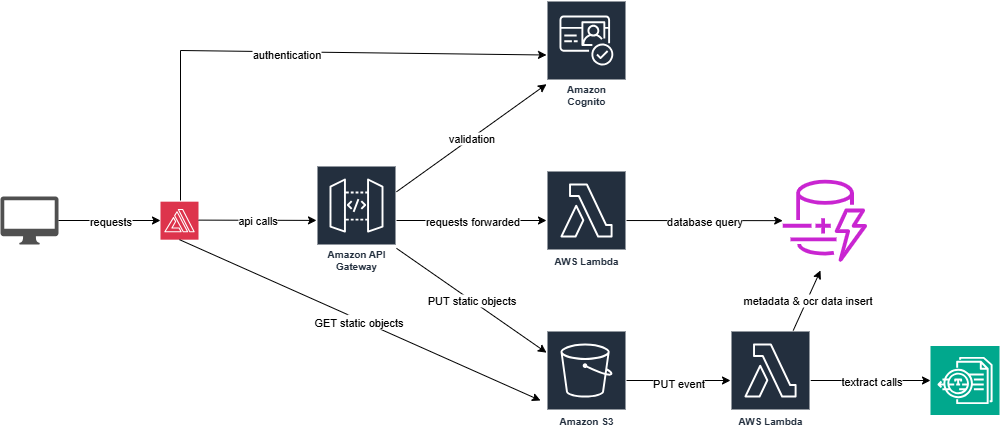

The diagram above was exported from draw.io. Its source (the exported page's mxGraphModel, read from the mxfile embedded in the PNG):
<mxGraphModel dx="1042" dy="527" grid="1" gridSize="10" guides="1" tooltips="1" connect="1" arrows="1" fold="1" page="1" pageScale="1" pageWidth="1100" pageHeight="850" math="0" shadow="0">
  <root>
    <mxCell id="0" />
    <mxCell id="1" parent="0" />
    <mxCell id="jCvQf9IK3UsFy4fEKPot-6" value="Amazon Cognito" style="sketch=0;outlineConnect=0;fontColor=#232F3E;gradientColor=none;strokeColor=#ffffff;fillColor=#232F3E;dashed=0;verticalLabelPosition=middle;verticalAlign=bottom;align=center;html=1;whiteSpace=wrap;fontSize=10;fontStyle=1;spacing=3;shape=mxgraph.aws4.productIcon;prIcon=mxgraph.aws4.cognito;" parent="1" vertex="1">
      <mxGeometry x="556" y="20" width="80" height="110" as="geometry" />
    </mxCell>
    <mxCell id="jCvQf9IK3UsFy4fEKPot-7" value="AWS Lambda" style="sketch=0;outlineConnect=0;fontColor=#232F3E;gradientColor=none;strokeColor=#ffffff;fillColor=#232F3E;dashed=0;verticalLabelPosition=middle;verticalAlign=bottom;align=center;html=1;whiteSpace=wrap;fontSize=10;fontStyle=1;spacing=3;shape=mxgraph.aws4.productIcon;prIcon=mxgraph.aws4.lambda;" parent="1" vertex="1">
      <mxGeometry x="556" y="190" width="80" height="100" as="geometry" />
    </mxCell>
    <mxCell id="jCvQf9IK3UsFy4fEKPot-8" value="Amazon S3" style="sketch=0;outlineConnect=0;fontColor=#232F3E;gradientColor=none;strokeColor=#ffffff;fillColor=#232F3E;dashed=0;verticalLabelPosition=middle;verticalAlign=bottom;align=center;html=1;whiteSpace=wrap;fontSize=10;fontStyle=1;spacing=3;shape=mxgraph.aws4.productIcon;prIcon=mxgraph.aws4.s3;" parent="1" vertex="1">
      <mxGeometry x="556" y="350.00000000000006" width="80" height="100" as="geometry" />
    </mxCell>
    <mxCell id="jCvQf9IK3UsFy4fEKPot-9" value="Amazon API Gateway" style="sketch=0;outlineConnect=0;fontColor=#232F3E;gradientColor=none;strokeColor=#ffffff;fillColor=#232F3E;dashed=0;verticalLabelPosition=middle;verticalAlign=bottom;align=center;html=1;whiteSpace=wrap;fontSize=10;fontStyle=1;spacing=3;shape=mxgraph.aws4.productIcon;prIcon=mxgraph.aws4.api_gateway;" parent="1" vertex="1">
      <mxGeometry x="326" y="185" width="80" height="110" as="geometry" />
    </mxCell>
    <mxCell id="jCvQf9IK3UsFy4fEKPot-10" value="" style="endArrow=classic;html=1;rounded=0;" parent="1" target="jCvQf9IK3UsFy4fEKPot-6" edge="1">
      <mxGeometry relative="1" as="geometry">
        <mxPoint x="190" y="220" as="sourcePoint" />
        <mxPoint x="666" y="240" as="targetPoint" />
        <Array as="points">
          <mxPoint x="190" y="70" />
        </Array>
      </mxGeometry>
    </mxCell>
    <mxCell id="jCvQf9IK3UsFy4fEKPot-11" value="Label" style="edgeLabel;resizable=0;html=1;;align=center;verticalAlign=middle;" parent="jCvQf9IK3UsFy4fEKPot-10" connectable="0" vertex="1">
      <mxGeometry relative="1" as="geometry" />
    </mxCell>
    <mxCell id="jCvQf9IK3UsFy4fEKPot-12" value="authentication" style="edgeLabel;html=1;align=center;verticalAlign=middle;resizable=0;points=[];" parent="jCvQf9IK3UsFy4fEKPot-10" connectable="0" vertex="1">
      <mxGeometry x="-0.005" y="-2" relative="1" as="geometry">
        <mxPoint x="-1" as="offset" />
      </mxGeometry>
    </mxCell>
    <mxCell id="jCvQf9IK3UsFy4fEKPot-13" value="" style="sketch=0;pointerEvents=1;shadow=0;dashed=0;html=1;strokeColor=none;fillColor=#505050;labelPosition=center;verticalLabelPosition=bottom;verticalAlign=top;outlineConnect=0;align=center;shape=mxgraph.office.devices.mac_client;" parent="1" vertex="1">
      <mxGeometry x="10" y="216" width="58" height="48" as="geometry" />
    </mxCell>
    <mxCell id="jCvQf9IK3UsFy4fEKPot-14" value="" style="endArrow=classic;html=1;rounded=0;" parent="1" source="jCvQf9IK3UsFy4fEKPot-13" edge="1">
      <mxGeometry relative="1" as="geometry">
        <mxPoint x="390" y="240" as="sourcePoint" />
        <mxPoint x="170" y="240" as="targetPoint" />
      </mxGeometry>
    </mxCell>
    <mxCell id="jCvQf9IK3UsFy4fEKPot-15" value="requests" style="edgeLabel;resizable=0;html=1;;align=center;verticalAlign=middle;" parent="jCvQf9IK3UsFy4fEKPot-14" connectable="0" vertex="1">
      <mxGeometry relative="1" as="geometry" />
    </mxCell>
    <mxCell id="jCvQf9IK3UsFy4fEKPot-19" value="" style="endArrow=classic;html=1;rounded=0;" parent="1" source="jCvQf9IK3UsFy4fEKPot-9" target="jCvQf9IK3UsFy4fEKPot-7" edge="1">
      <mxGeometry relative="1" as="geometry">
        <mxPoint x="356" y="280" as="sourcePoint" />
        <mxPoint x="438" y="280" as="targetPoint" />
      </mxGeometry>
    </mxCell>
    <mxCell id="jCvQf9IK3UsFy4fEKPot-20" value="requests forwarded" style="edgeLabel;resizable=0;html=1;;align=center;verticalAlign=middle;" parent="jCvQf9IK3UsFy4fEKPot-19" connectable="0" vertex="1">
      <mxGeometry relative="1" as="geometry" />
    </mxCell>
    <mxCell id="jCvQf9IK3UsFy4fEKPot-21" value="" style="endArrow=classic;html=1;rounded=0;" parent="1" source="jCvQf9IK3UsFy4fEKPot-9" target="jCvQf9IK3UsFy4fEKPot-8" edge="1">
      <mxGeometry relative="1" as="geometry">
        <mxPoint x="516" y="360" as="sourcePoint" />
        <mxPoint x="666" y="360" as="targetPoint" />
      </mxGeometry>
    </mxCell>
    <mxCell id="jCvQf9IK3UsFy4fEKPot-22" value="PUT static objects" style="edgeLabel;resizable=0;html=1;;align=center;verticalAlign=middle;" parent="jCvQf9IK3UsFy4fEKPot-21" connectable="0" vertex="1">
      <mxGeometry relative="1" as="geometry" />
    </mxCell>
    <mxCell id="jCvQf9IK3UsFy4fEKPot-24" value="" style="sketch=0;points=[[0,0,0],[0.25,0,0],[0.5,0,0],[0.75,0,0],[1,0,0],[0,1,0],[0.25,1,0],[0.5,1,0],[0.75,1,0],[1,1,0],[0,0.25,0],[0,0.5,0],[0,0.75,0],[1,0.25,0],[1,0.5,0],[1,0.75,0]];outlineConnect=0;fontColor=#232F3E;fillColor=#01A88D;strokeColor=#ffffff;dashed=0;verticalLabelPosition=bottom;verticalAlign=top;align=center;html=1;fontSize=12;fontStyle=0;aspect=fixed;shape=mxgraph.aws4.resourceIcon;resIcon=mxgraph.aws4.textract;" parent="1" vertex="1">
      <mxGeometry x="940" y="365.5" width="69" height="69" as="geometry" />
    </mxCell>
    <mxCell id="jCvQf9IK3UsFy4fEKPot-25" value="" style="sketch=0;points=[[0,0,0],[0.25,0,0],[0.5,0,0],[0.75,0,0],[1,0,0],[0,1,0],[0.25,1,0],[0.5,1,0],[0.75,1,0],[1,1,0],[0,0.25,0],[0,0.5,0],[0,0.75,0],[1,0.25,0],[1,0.5,0],[1,0.75,0]];outlineConnect=0;fontColor=#232F3E;fillColor=#DD344C;strokeColor=#ffffff;dashed=0;verticalLabelPosition=bottom;verticalAlign=top;align=center;html=1;fontSize=12;fontStyle=0;aspect=fixed;shape=mxgraph.aws4.resourceIcon;resIcon=mxgraph.aws4.amplify;" parent="1" vertex="1">
      <mxGeometry x="170" y="221.17000000000002" width="38" height="38" as="geometry" />
    </mxCell>
    <mxCell id="jCvQf9IK3UsFy4fEKPot-28" value="" style="endArrow=classic;html=1;rounded=0;" parent="1" target="jCvQf9IK3UsFy4fEKPot-9" edge="1">
      <mxGeometry relative="1" as="geometry">
        <mxPoint x="208" y="239.62" as="sourcePoint" />
        <mxPoint x="310" y="239.62" as="targetPoint" />
      </mxGeometry>
    </mxCell>
    <mxCell id="jCvQf9IK3UsFy4fEKPot-29" value="api calls" style="edgeLabel;resizable=0;html=1;;align=center;verticalAlign=middle;" parent="jCvQf9IK3UsFy4fEKPot-28" connectable="0" vertex="1">
      <mxGeometry relative="1" as="geometry" />
    </mxCell>
    <mxCell id="jCvQf9IK3UsFy4fEKPot-30" value="" style="endArrow=classic;html=1;rounded=0;" parent="1" source="jCvQf9IK3UsFy4fEKPot-9" target="jCvQf9IK3UsFy4fEKPot-6" edge="1">
      <mxGeometry relative="1" as="geometry">
        <mxPoint x="340" y="130" as="sourcePoint" />
        <mxPoint x="550" y="90" as="targetPoint" />
      </mxGeometry>
    </mxCell>
    <mxCell id="jCvQf9IK3UsFy4fEKPot-31" value="validation" style="edgeLabel;resizable=0;html=1;;align=center;verticalAlign=middle;" parent="jCvQf9IK3UsFy4fEKPot-30" connectable="0" vertex="1">
      <mxGeometry relative="1" as="geometry" />
    </mxCell>
    <mxCell id="jCvQf9IK3UsFy4fEKPot-32" value="" style="endArrow=classic;html=1;rounded=0;entryX=0;entryY=0.5;entryDx=0;entryDy=0;entryPerimeter=0;" parent="1" source="jCvQf9IK3UsFy4fEKPot-46" target="jCvQf9IK3UsFy4fEKPot-24" edge="1">
      <mxGeometry relative="1" as="geometry">
        <mxPoint x="600" y="239.62" as="sourcePoint" />
        <mxPoint x="718" y="240" as="targetPoint" />
      </mxGeometry>
    </mxCell>
    <mxCell id="jCvQf9IK3UsFy4fEKPot-33" value="textract calls" style="edgeLabel;resizable=0;html=1;;align=center;verticalAlign=middle;" parent="jCvQf9IK3UsFy4fEKPot-32" connectable="0" vertex="1">
      <mxGeometry relative="1" as="geometry" />
    </mxCell>
    <mxCell id="jCvQf9IK3UsFy4fEKPot-34" value="" style="endArrow=classic;html=1;rounded=0;" parent="1" source="jCvQf9IK3UsFy4fEKPot-7" target="jCvQf9IK3UsFy4fEKPot-36" edge="1">
      <mxGeometry relative="1" as="geometry">
        <mxPoint x="660" y="282" as="sourcePoint" />
        <mxPoint x="770" y="319.65628820960694" as="targetPoint" />
      </mxGeometry>
    </mxCell>
    <mxCell id="jCvQf9IK3UsFy4fEKPot-35" value="database query" style="edgeLabel;resizable=0;html=1;;align=center;verticalAlign=middle;" parent="jCvQf9IK3UsFy4fEKPot-34" connectable="0" vertex="1">
      <mxGeometry relative="1" as="geometry" />
    </mxCell>
    <mxCell id="jCvQf9IK3UsFy4fEKPot-36" value="" style="sketch=0;outlineConnect=0;fontColor=#232F3E;gradientColor=none;fillColor=#C925D1;strokeColor=none;dashed=0;verticalLabelPosition=bottom;verticalAlign=top;align=center;html=1;fontSize=12;fontStyle=0;aspect=fixed;pointerEvents=1;shape=mxgraph.aws4.dynamodb_dax;" parent="1" vertex="1">
      <mxGeometry x="790" y="199.17000000000002" width="88.83" height="82" as="geometry" />
    </mxCell>
    <mxCell id="jCvQf9IK3UsFy4fEKPot-37" value="" style="endArrow=classic;html=1;rounded=0;entryX=0;entryY=0.5;entryDx=0;entryDy=0;entryPerimeter=0;" parent="1" source="jCvQf9IK3UsFy4fEKPot-8" target="jCvQf9IK3UsFy4fEKPot-46" edge="1">
      <mxGeometry relative="1" as="geometry">
        <mxPoint x="600" y="320" as="sourcePoint" />
        <mxPoint x="966" y="175" as="targetPoint" />
        <Array as="points" />
      </mxGeometry>
    </mxCell>
    <mxCell id="jCvQf9IK3UsFy4fEKPot-38" value="Label" style="edgeLabel;resizable=0;html=1;;align=center;verticalAlign=middle;" parent="jCvQf9IK3UsFy4fEKPot-37" connectable="0" vertex="1">
      <mxGeometry relative="1" as="geometry" />
    </mxCell>
    <mxCell id="jCvQf9IK3UsFy4fEKPot-39" value="PUT event" style="edgeLabel;html=1;align=center;verticalAlign=middle;resizable=0;points=[];" parent="jCvQf9IK3UsFy4fEKPot-37" connectable="0" vertex="1">
      <mxGeometry x="-0.005" y="-2" relative="1" as="geometry">
        <mxPoint x="-1" as="offset" />
      </mxGeometry>
    </mxCell>
    <mxCell id="jCvQf9IK3UsFy4fEKPot-40" value="" style="endArrow=classic;html=1;rounded=0;exitX=0.5;exitY=1;exitDx=0;exitDy=0;exitPerimeter=0;" parent="1" source="jCvQf9IK3UsFy4fEKPot-25" edge="1">
      <mxGeometry relative="1" as="geometry">
        <mxPoint x="400" y="220" as="sourcePoint" />
        <mxPoint x="550" y="420" as="targetPoint" />
        <Array as="points" />
      </mxGeometry>
    </mxCell>
    <mxCell id="jCvQf9IK3UsFy4fEKPot-41" value="Label" style="edgeLabel;resizable=0;html=1;;align=center;verticalAlign=middle;" parent="jCvQf9IK3UsFy4fEKPot-40" connectable="0" vertex="1">
      <mxGeometry relative="1" as="geometry" />
    </mxCell>
    <mxCell id="jCvQf9IK3UsFy4fEKPot-42" value="GET static objects" style="edgeLabel;html=1;align=center;verticalAlign=middle;resizable=0;points=[];" parent="jCvQf9IK3UsFy4fEKPot-40" connectable="0" vertex="1">
      <mxGeometry x="-0.005" y="-2" relative="1" as="geometry">
        <mxPoint x="-1" as="offset" />
      </mxGeometry>
    </mxCell>
    <mxCell id="jCvQf9IK3UsFy4fEKPot-46" value="AWS Lambda" style="sketch=0;outlineConnect=0;fontColor=#232F3E;gradientColor=none;strokeColor=#ffffff;fillColor=#232F3E;dashed=0;verticalLabelPosition=middle;verticalAlign=bottom;align=center;html=1;whiteSpace=wrap;fontSize=10;fontStyle=1;spacing=3;shape=mxgraph.aws4.productIcon;prIcon=mxgraph.aws4.lambda;" parent="1" vertex="1">
      <mxGeometry x="740" y="350" width="80" height="100" as="geometry" />
    </mxCell>
    <mxCell id="jCvQf9IK3UsFy4fEKPot-47" value="" style="endArrow=classic;html=1;rounded=0;" parent="1" source="jCvQf9IK3UsFy4fEKPot-46" edge="1">
      <mxGeometry relative="1" as="geometry">
        <mxPoint x="700" y="290" as="sourcePoint" />
        <mxPoint x="830" y="290" as="targetPoint" />
      </mxGeometry>
    </mxCell>
    <mxCell id="jCvQf9IK3UsFy4fEKPot-48" value="metadata &amp;amp; ocr data insert" style="edgeLabel;resizable=0;html=1;;align=center;verticalAlign=middle;" parent="jCvQf9IK3UsFy4fEKPot-47" connectable="0" vertex="1">
      <mxGeometry relative="1" as="geometry" />
    </mxCell>
  </root>
</mxGraphModel>